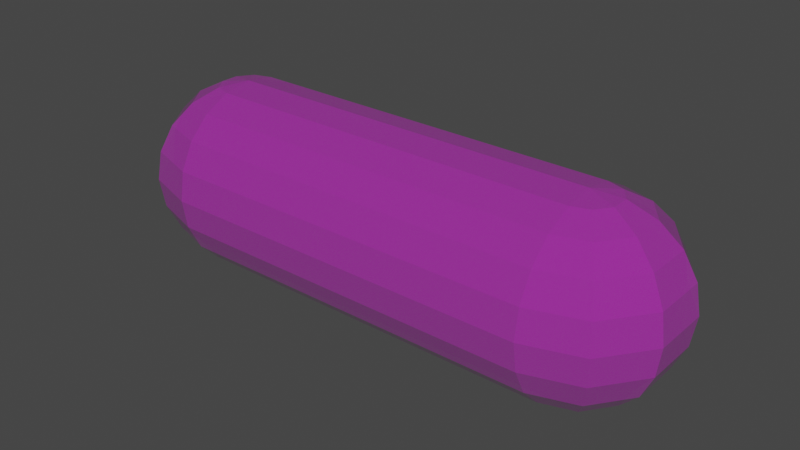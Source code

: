 # Source: laser.blend  (saved by Blender 2.82.7; exported with 4.5.12 LTS)
import bpy
from mathutils import Matrix  # noqa: F401  (used for matrix-valued properties, if any)

bpy.ops.wm.read_factory_settings(use_empty=True)
scene = bpy.context.scene
scene.name = 'Scene'

# ---- collections
col_collection = bpy.data.collections.new('Collection'); scene.collection.children.link(col_collection)

# ---- images (referenced by path relative to the original .blend; pixels are not part of the script)
import os
ASSET_DIR = os.environ.get("B2B_ASSET_DIR", "")  # directory of the original .blend (textures are referenced by path, not embedded)
HERE = os.path.dirname(os.path.abspath(__file__))  # packed textures are extracted next to this script under _unpacked/

def load_image(name, relpath, width, height, colorspace="sRGB"):
    """Load a texture the original file referenced (path relative to the .blend, or extracted next to this script)."""
    p = next((c for c in (os.path.join(HERE, relpath), os.path.join(ASSET_DIR, relpath)) if relpath and os.path.exists(c)), "")
    if p:
        img = bpy.data.images.load(p, check_existing=True)
        img.name = name
    else:  # same state as the original file: an image datablock whose file is absent (Cycles renders it pink)
        img = bpy.data.images.new(name, width, height)
        img.source = "FILE"
        img.filepath = "//" + (relpath or name)
    img.colorspace_settings.name = colorspace
    return img
img_laser_texture = load_image('Laser_Texture', 'Laser_Texture.png', 1024, 1024, 'sRGB')
img_laser_texture_001 = load_image('Laser_Texture.001', 'Laser_Texture.png', 1024, 1024, 'Non-Color')

# ---- materials (node trees are filled in below, after node groups)
mat_material_007 = bpy.data.materials.new('Material.007')
mat_material_007.use_transparent_shadow = False
mat_material_007.diffuse_color = (0.8, 0.0007082, 0.007, 1.0)
mat_material_007.roughness = 0.0

# ---- material node trees
mat_material_007.use_nodes = True; mat_material_007.node_tree.nodes.clear()
_N = mat_material_007.node_tree.nodes; _L = mat_material_007.node_tree.links
n0 = _N.new('ShaderNodeOutputMaterial'); n0.name = 'Material Output'; n0.location = (373, 238)
n1 = _N.new('ShaderNodeNormalMap'); n1.name = 'Normal Map'; n1.location = (-227, -362)
n1.label = 'Normal/Map'
n1.inputs[0].default_value = 0.0
n2 = _N.new('ShaderNodeTexImage'); n2.name = 'Image Texture'; n2.location = (-227, 538)
n2.image = img_laser_texture
n3 = _N.new('ShaderNodeTexImage'); n3.name = 'Image Texture.001'; n3.location = (-227, -62)
n3.image = img_laser_texture_001
n4 = _N.new('ShaderNodeBsdfPrincipled'); n4.name = 'Principled BSDF'; n4.location = (83, 238)
n4.distribution = 'GGX'
n4.subsurface_method = 'BURLEY'
n4.inputs[2].default_value = 0.0
n4.inputs[3].default_value = 1.45
n4.inputs[27].default_value = (0.0, 0.0, 0.0, 1.0)
n4.inputs[28].default_value = 1.0
_L.new(n4.outputs[0], n0.inputs[0])
_L.new(n1.outputs[0], n4.inputs[5])
_L.new(n2.outputs[0], n4.inputs[0])
_L.new(n3.outputs[0], n4.inputs[4])
n0.is_active_output = True

# ---- world
world_world = bpy.data.worlds.new('World'); scene.world = world_world
world_world.use_nodes = True; world_world.node_tree.nodes.clear()
_N = world_world.node_tree.nodes; _L = world_world.node_tree.links
n0 = _N.new('ShaderNodeOutputWorld'); n0.name = 'World Output'; n0.location = (300, 300)
n1 = _N.new('ShaderNodeBackground'); n1.name = 'Background'; n1.location = (10, 300)
n1.inputs[0].default_value = (0.05088, 0.05088, 0.05088, 1.0)
_L.new(n1.outputs[0], n0.inputs[0])
n0.is_active_output = True
world_world.color = (0.05088, 0.05088, 0.05088)
world_world.use_sun_shadow = False
world_world.sun_shadow_jitter_overblur = 0.0

# ---- meshes
me_sphere_001 = bpy.data.meshes.new('Sphere.001')
me_sphere_001.from_pydata([(-2.016, 0.9511, -0.309), (-2.016, -0.309, 0.9511), (-2.016, -1.0, -4.371e-08), (-2.016, -0.9511, -0.309), (-2.016, -0.809, -0.5878), (-2.016, -4.372e-07, 1.0), (-2.198, -0.25, 0.9511), (-2.362, -0.4755, 0.809), (-2.492, -0.6545, 0.5878), (-2.575, -0.7694, -0.309), (-2.492, -0.6545, -0.5878), (-2.362, -0.4755, -0.809), (-2.198, -0.25, -0.9511), (-2.31, -0.09549, 0.9511), (-2.575, -0.1816, 0.809), (-2.786, -0.25, 0.5878), (-2.921, -0.2939, -0.309), (-2.575, -0.1816, -0.809), (-2.31, -0.09549, -0.9511), (-2.575, 0.1816, 0.809), (-2.786, 0.25, 0.5878), (-2.921, 0.2939, 0.309), (-2.967, 0.309, -4.371e-08), (-2.31, 0.09549, -0.9511), (-2.575, 0.7694, 0.309), (-2.604, 0.809, -4.371e-08), (-2.575, 0.7694, -0.309), (-2.362, 0.4755, -0.809), (-2.198, 0.25, -0.9511), (-2.016, 0.309, 0.9511), (-2.016, 0.809, -0.5878), (-2.016, 0.309, -0.9511), (-0.3795, -0.309, 0.9511), (-0.3795, -0.5878, 0.809), (-0.3795, -0.809, 0.5878), (-0.3795, -1.0, -4.371e-08), (-0.3795, -0.9511, -0.309), (-0.3795, -0.5878, -0.809), (-0.3795, -5.608e-07, 1.0), (-0.3795, 0.309, 0.9511), (-0.3795, 0.809, 0.5878), (-0.3795, 0.9511, 0.309), (-0.3795, 1.0, -4.371e-08), (-0.3795, 0.809, -0.5878), (-0.3795, 0.309, -0.9511), (-2.016, 0.5878, -0.809), (-2.016, -0.5878, 0.809), (-2.016, -0.809, 0.5878), (-2.016, -0.9511, 0.309), (-2.016, -0.5878, -0.809), (-2.016, -0.309, -0.9511), (-2.575, -0.7694, 0.309), (-2.604, -0.809, -4.371e-08), (-2.921, -0.2939, 0.309), (-2.967, -0.309, -4.371e-08), (-2.786, -0.25, -0.5878), (-2.31, 0.09549, 0.9511), (-2.921, 0.2939, -0.309), (-2.786, 0.25, -0.5878), (-2.575, 0.1816, -0.809), (-2.198, 0.25, 0.9511), (-2.362, 0.4755, 0.809), (-2.492, 0.6545, 0.5878), (-2.492, 0.6545, -0.5878), (-2.016, 0.5878, 0.809), (-2.016, 0.809, 0.5878), (-2.016, 0.9511, 0.309), (-2.016, 1.0, -4.371e-08), (-2.016, -1.736e-07, -1.0), (-0.3795, 0.9511, -0.309), (-0.3795, 0.5878, -0.809), (-0.3795, -0.9511, 0.309), (-0.3795, -0.809, -0.5878), (-0.3795, -0.309, -0.9511), (-0.3795, 0.5878, 0.809), (-0.3795, -2.972e-07, -1.0), (1.998, -0.9511, -0.309), (1.998, -0.5878, -0.809), (1.998, 0.309, 0.9511), (1.998, 0.5878, 0.809), (1.998, 0.809, 0.5878), (1.998, 0.9511, 0.309), (1.998, 1.0, -4.371e-08), (1.998, 0.9511, -0.309), (1.998, 0.809, -0.5878), (1.998, 0.5878, -0.809), (1.998, 0.309, -0.9511), (1.998, -2.227e-07, 1.0), (2.179, 0.25, 0.9511), (2.343, 0.4755, 0.809), (2.473, 0.6545, 0.5878), (2.557, 0.7694, 0.309), (2.586, 0.809, -4.371e-08), (2.557, 0.7694, -0.309), (2.473, 0.6545, -0.5878), (2.343, 0.4755, -0.809), (2.179, 0.25, -0.9511), (2.292, 0.09549, 0.9511), (2.557, 0.1816, 0.809), (2.767, 0.25, 0.5878), (2.902, 0.2939, 0.309), (2.949, 0.309, -4.371e-08), (2.902, 0.2939, -0.309), (2.767, 0.25, -0.5878), (2.557, 0.1816, -0.809), (2.292, 0.09549, -0.9511), (2.292, -0.09549, 0.9511), (2.557, -0.1816, 0.809), (2.767, -0.25, 0.5878), (2.902, -0.2939, 0.309), (2.949, -0.309, -4.371e-08), (2.902, -0.2939, -0.309), (2.767, -0.25, -0.5878), (2.557, -0.1816, -0.809), (2.292, -0.09549, -0.9511), (2.179, -0.25, 0.9511), (2.343, -0.4755, 0.809), (2.473, -0.6545, 0.5878), (2.557, -0.7694, 0.309), (2.586, -0.809, -4.371e-08), (2.557, -0.7694, -0.309), (2.473, -0.6545, -0.5878), (2.343, -0.4755, -0.809), (2.179, -0.25, -0.9511), (1.998, -0.309, 0.9511), (1.998, -0.5878, 0.809), (1.998, -0.809, 0.5878), (1.998, -0.9511, 0.309), (1.998, -1.0, -4.371e-08), (1.998, -0.809, -0.5878), (1.998, -0.309, -0.9511), (1.998, -4.863e-07, -1.0), (0.3611, -0.9511, -0.309), (0.3611, -0.5878, -0.809), (0.3611, 0.309, 0.9511), (0.3611, 0.5878, 0.809), (0.3611, 0.809, 0.5878), (0.3611, 0.9511, 0.309), (0.3611, 1.0, -4.371e-08), (0.3611, 0.9511, -0.309), (0.3611, 0.809, -0.5878), (0.3611, 0.5878, -0.809), (0.3611, 0.309, -0.9511), (0.3611, -3.463e-07, 1.0), (0.3611, -0.309, 0.9511), (0.3611, -0.5878, 0.809), (0.3611, -0.809, 0.5878), (0.3611, -0.9511, 0.309), (0.3611, -1.0, -4.371e-08), (0.3611, -0.809, -0.5878), (0.3611, -0.309, -0.9511), (0.3611, -6.099e-07, -1.0)], [], [(48, 47, 8, 51), (1, 5, 6), (49, 4, 10, 11), (2, 48, 51, 52), (46, 1, 6, 7), (50, 49, 11, 12), (3, 2, 52, 9), (47, 46, 7, 8), (68, 50, 12), (4, 3, 9, 10), (10, 9, 16, 55), (51, 8, 15, 53), (6, 5, 13), (11, 10, 55, 17), (7, 6, 13, 14), (12, 11, 17, 18), (9, 52, 54, 16), (8, 7, 14, 15), (68, 12, 18), (15, 14, 19, 20), (68, 18, 23), (55, 16, 57, 58), (53, 15, 20, 21), (13, 5, 56), (17, 55, 58, 59), (54, 53, 21, 22), (14, 13, 56, 19), (18, 17, 59, 23), (16, 54, 22, 57), (23, 59, 27, 28), (57, 22, 25, 26), (20, 19, 61, 62), (68, 23, 28), (58, 57, 26, 63), (21, 20, 62, 24), (56, 5, 60), (59, 58, 63, 27), (22, 21, 24, 25), (19, 56, 60, 61), (25, 24, 66, 67), (61, 60, 29, 64), (28, 27, 45, 31), (26, 25, 67, 0), (68, 28, 31), (63, 26, 0, 30), (24, 62, 65, 66), (60, 5, 29), (27, 63, 30, 45), (4, 49, 37, 72), (67, 66, 41, 42), (49, 50, 73, 37), (68, 31, 44, 75), (1, 46, 33, 32), (29, 5, 38, 39), (46, 47, 34, 33), (0, 67, 42, 69), (47, 48, 71, 34), (30, 0, 69, 43), (48, 2, 35, 71), (64, 29, 39, 74), (45, 30, 43, 70), (2, 3, 36, 35), (65, 64, 74, 40), (31, 45, 70, 44), (3, 4, 72, 36), (66, 65, 40, 41), (5, 1, 32, 38), (52, 51, 53, 54), (62, 61, 64, 65), (50, 68, 75, 73), (81, 80, 90, 91), (78, 87, 88), (85, 84, 94, 95), (82, 81, 91, 92), (79, 78, 88, 89), (86, 85, 95, 96), (83, 82, 92, 93), (80, 79, 89, 90), (131, 86, 96), (84, 83, 93, 94), (94, 93, 102, 103), (91, 90, 99, 100), (88, 87, 97), (95, 94, 103, 104), (92, 91, 100, 101), (89, 88, 97, 98), (96, 95, 104, 105), (93, 92, 101, 102), (90, 89, 98, 99), (131, 96, 105), (99, 98, 107, 108), (131, 105, 114), (103, 102, 111, 112), (100, 99, 108, 109), (97, 87, 106), (104, 103, 112, 113), (101, 100, 109, 110), (98, 97, 106, 107), (105, 104, 113, 114), (102, 101, 110, 111), (114, 113, 122, 123), (111, 110, 119, 120), (108, 107, 116, 117), (131, 114, 123), (112, 111, 120, 121), (109, 108, 117, 118), (106, 87, 115), (113, 112, 121, 122), (110, 109, 118, 119), (107, 106, 115, 116), (119, 118, 127, 128), (116, 115, 124, 125), (123, 122, 77, 130), (120, 119, 128, 76), (117, 116, 125, 126), (131, 123, 130), (121, 120, 76, 129), (118, 117, 126, 127), (115, 87, 124), (122, 121, 129, 77), (84, 85, 141, 140), (128, 127, 147, 148), (86, 131, 151, 142), (85, 86, 142, 141), (131, 130, 150, 151), (78, 79, 135, 134), (124, 87, 143, 144), (79, 80, 136, 135), (76, 128, 148, 132), (80, 81, 137, 136), (129, 76, 132, 149), (81, 82, 138, 137), (125, 124, 144, 145), (77, 129, 149, 133), (82, 83, 139, 138), (126, 125, 145, 146), (130, 77, 133, 150), (83, 84, 140, 139), (127, 126, 146, 147), (87, 78, 134, 143), (39, 38, 143, 134), (38, 32, 144, 143), (32, 33, 145, 144), (33, 34, 146, 145), (34, 71, 147, 146), (71, 35, 148, 147), (35, 36, 132, 148), (36, 72, 149, 132), (72, 37, 133, 149), (37, 73, 150, 133), (73, 75, 151, 150), (75, 44, 142, 151), (44, 70, 141, 142), (70, 43, 140, 141), (43, 69, 139, 140), (69, 42, 138, 139), (42, 41, 137, 138), (41, 40, 136, 137), (40, 74, 135, 136), (74, 39, 134, 135)])
me_sphere_001.polygons.foreach_set('use_smooth', [True] * 160)
_k = set([(0, 26), (0, 30), (0, 67), (0, 69), (1, 5), (1, 6), (1, 32), (1, 46), (2, 3), (2, 35), (2, 48), (2, 52), (3, 4), (3, 9), (3, 36), (4, 10), (4, 49), (4, 72), (5, 6), (5, 13), (5, 29), (5, 38), (5, 56), (5, 60), (6, 7), (6, 13), (7, 8), (7, 14), (7, 46), (8, 15), (8, 47), (8, 51), (9, 10), (9, 16), (9, 52), (10, 11), (10, 55), (11, 12), (11, 17), (11, 49), (12, 18), (12, 50), (12, 68), (13, 14), (13, 56), (14, 15), (14, 19), (15, 20), (15, 53), (16, 54), (16, 55), (16, 57), (17, 18), (17, 55), (17, 59), (18, 23), (18, 68), (19, 20), (19, 56), (19, 61), (20, 21), (20, 62), (21, 22), (21, 24), (21, 53), (22, 25), (22, 54), (22, 57), (23, 28), (23, 59), (23, 68), (24, 25), (24, 62), (24, 66), (25, 26), (25, 67), (26, 57), (26, 63), (27, 28), (27, 45), (27, 59), (27, 63), (28, 31), (28, 68), (29, 39), (29, 60), (29, 64), (30, 43), (30, 45), (30, 63), (31, 44), (31, 45), (31, 68), (32, 144), (33, 46), (33, 145), (34, 47), (34, 146), (35, 148), (36, 132), (37, 49), (37, 133), (38, 143), (39, 134), (40, 65), (40, 136), (41, 66), (41, 137), (42, 67), (42, 138), (43, 140), (44, 142), (45, 70), (46, 47), (47, 48), (48, 51), (48, 71), (49, 50), (50, 68), (50, 73), (51, 52), (51, 53), (52, 54), (53, 54), (55, 58), (56, 60), (57, 58), (58, 59), (58, 63), (60, 61), (61, 62), (61, 64), (62, 65), (64, 65), (64, 74), (65, 66), (66, 67), (68, 75), (69, 139), (70, 141), (71, 147), (72, 149), (73, 150), (74, 135), (75, 151), (76, 120), (76, 128), (76, 129), (76, 132), (77, 122), (77, 129), (77, 130), (77, 133), (78, 79), (78, 87), (78, 88), (78, 134), (79, 80), (79, 89), (79, 135), (80, 81), (80, 90), (80, 136), (81, 82), (81, 91), (81, 137), (82, 83), (82, 92), (82, 138), (83, 84), (83, 93), (83, 139), (84, 85), (84, 94), (84, 140), (85, 86), (85, 95), (85, 141), (86, 96), (86, 131), (86, 142), (87, 88), (87, 97), (87, 106), (87, 115), (87, 124), (87, 143), (88, 89), (88, 97), (89, 90), (89, 98), (90, 91), (90, 99), (91, 92), (91, 100), (92, 93), (92, 101), (93, 94), (93, 102), (94, 95), (94, 103), (95, 96), (95, 104), (96, 105), (96, 131), (97, 98), (97, 106), (98, 99), (98, 107), (99, 100), (99, 108), (100, 101), (100, 109), (101, 102), (101, 110), (102, 103), (102, 111), (103, 104), (103, 112), (104, 105), (104, 113), (105, 114), (105, 131), (106, 107), (106, 115), (107, 108), (107, 116), (108, 109), (108, 117), (109, 110), (109, 118), (110, 111), (110, 119), (111, 112), (111, 120), (112, 113), (112, 121), (113, 114), (113, 122), (114, 123), (114, 131), (115, 116), (115, 124), (116, 117), (116, 125), (117, 118), (117, 126), (118, 119), (118, 127), (119, 120), (119, 128), (120, 121), (121, 122), (121, 129), (122, 123), (123, 130), (123, 131), (124, 125), (124, 144), (125, 126), (125, 145), (126, 127), (126, 146), (127, 128), (127, 147), (128, 148), (129, 149), (130, 131), (130, 150), (131, 151)])
me_sphere_001.attributes.new('sharp_edge', 'BOOLEAN', 'EDGE').data.foreach_set('value', [ (min(e.vertices), max(e.vertices)) in _k for e in me_sphere_001.edges])
_uv = me_sphere_001.uv_layers.new(name='UVMap')
_uv.uv.foreach_set('vector', [0.2583, 0.7701, 0.2559, 0.777, 0.2466, 0.7739, 0.2472, 0.7691, 0.245, 0.7872, 0.2377, 0.789, 0.2422, 0.784, 0.2472, 0.746, 0.2527, 0.7504, 0.2447, 0.7556, 0.2421, 0.7512, 0.2585, 0.763, 0.2583, 0.7701, 0.2472, 0.7691, 0.2471, 0.7645, 0.2514, 0.7829, 0.245, 0.7872, 0.2422, 0.784, 0.245, 0.7788, 0.2405, 0.7434, 0.2472, 0.746, 0.2421, 0.7512, 0.2384, 0.7469, 0.2566, 0.7563, 0.2585, 0.763, 0.2471, 0.7645, 0.2463, 0.76, 0.2559, 0.777, 0.2514, 0.7829, 0.245, 0.7788, 0.2466, 0.7739, 0.2332, 0.7427, 0.2405, 0.7434, 0.2384, 0.7469, 0.2527, 0.7504, 0.2566, 0.7563, 0.2463, 0.76, 0.2447, 0.7556, 0.2447, 0.7556, 0.2463, 0.76, 0.2386, 0.7617, 0.2379, 0.7578, 0.2472, 0.7691, 0.2466, 0.7739, 0.2394, 0.7732, 0.2394, 0.7692, 0.2422, 0.784, 0.2377, 0.789, 0.2389, 0.7827, 0.2421, 0.7512, 0.2447, 0.7556, 0.2379, 0.7578, 0.2369, 0.7536, 0.245, 0.7788, 0.2422, 0.784, 0.2389, 0.7827, 0.2393, 0.7775, 0.2384, 0.7469, 0.2421, 0.7512, 0.2369, 0.7536, 0.2354, 0.7487, 0.2463, 0.76, 0.2471, 0.7645, 0.2391, 0.7654, 0.2386, 0.7617, 0.2466, 0.7739, 0.245, 0.7788, 0.2393, 0.7775, 0.2394, 0.7732, 0.2332, 0.7427, 0.2384, 0.7469, 0.2354, 0.7487, 0.2394, 0.7732, 0.2393, 0.7775, 0.234, 0.7781, 0.233, 0.7739, 0.2332, 0.7427, 0.2354, 0.7487, 0.2321, 0.749, 0.2379, 0.7578, 0.2386, 0.7617, 0.2316, 0.7624, 0.2315, 0.7585, 0.2394, 0.7692, 0.2394, 0.7732, 0.233, 0.7739, 0.2323, 0.77, 0.2389, 0.7827, 0.2377, 0.789, 0.2356, 0.7829, 0.2369, 0.7536, 0.2379, 0.7578, 0.2315, 0.7585, 0.2316, 0.7541, 0.2391, 0.7654, 0.2394, 0.7692, 0.2323, 0.77, 0.2319, 0.7662, 0.2393, 0.7775, 0.2389, 0.7827, 0.2356, 0.7829, 0.234, 0.7781, 0.2354, 0.7487, 0.2369, 0.7536, 0.2316, 0.7541, 0.2321, 0.749, 0.2386, 0.7617, 0.2391, 0.7654, 0.2319, 0.7662, 0.2316, 0.7624, 0.2321, 0.749, 0.2316, 0.7541, 0.2259, 0.7528, 0.2288, 0.7477, 0.2316, 0.7624, 0.2319, 0.7662, 0.2238, 0.7672, 0.2237, 0.7626, 0.233, 0.7739, 0.234, 0.7781, 0.2288, 0.7804, 0.2263, 0.7761, 0.2332, 0.7427, 0.2321, 0.749, 0.2288, 0.7477, 0.2315, 0.7585, 0.2316, 0.7624, 0.2237, 0.7626, 0.2244, 0.7578, 0.2323, 0.77, 0.233, 0.7739, 0.2263, 0.7761, 0.2247, 0.7717, 0.2356, 0.7829, 0.2377, 0.789, 0.2325, 0.7847, 0.2316, 0.7541, 0.2315, 0.7585, 0.2244, 0.7578, 0.2259, 0.7528, 0.2319, 0.7662, 0.2323, 0.77, 0.2247, 0.7717, 0.2238, 0.7672, 0.234, 0.7781, 0.2356, 0.7829, 0.2325, 0.7847, 0.2288, 0.7804, 0.2238, 0.7672, 0.2247, 0.7717, 0.2144, 0.7754, 0.2124, 0.7686, 0.2288, 0.7804, 0.2325, 0.7847, 0.2305, 0.7882, 0.2238, 0.7856, 0.2288, 0.7477, 0.2259, 0.7528, 0.2196, 0.7488, 0.226, 0.7445, 0.2237, 0.7626, 0.2238, 0.7672, 0.2124, 0.7686, 0.2127, 0.7615, 0.2332, 0.7427, 0.2288, 0.7477, 0.226, 0.7445, 0.2244, 0.7578, 0.2237, 0.7626, 0.2127, 0.7615, 0.2151, 0.7547, 0.2247, 0.7717, 0.2263, 0.7761, 0.2183, 0.7812, 0.2144, 0.7754, 0.2325, 0.7847, 0.2377, 0.789, 0.2305, 0.7882, 0.2259, 0.7528, 0.2244, 0.7578, 0.2151, 0.7547, 0.2196, 0.7488, 0.2527, 0.7504, 0.2472, 0.746, 0.3435, 0.555, 0.4035, 0.5982, 0.2124, 0.7686, 0.2144, 0.7754, 0.02343, 0.8737, 0.0001481, 0.8029, 0.2472, 0.746, 0.2405, 0.7434, 0.2733, 0.5323, 0.3435, 0.555, 0.2332, 0.7427, 0.226, 0.7445, 0.1286, 0.5544, 0.1993, 0.5321, 0.245, 0.7872, 0.2514, 0.7829, 0.4031, 0.9342, 0.3424, 0.9773, 0.2305, 0.7882, 0.2377, 0.789, 0.2717, 0.9996, 0.1977, 0.9993, 0.2514, 0.7829, 0.2559, 0.777, 0.4474, 0.8742, 0.4031, 0.9342, 0.2127, 0.7615, 0.2124, 0.7686, 0.0001481, 0.8029, 0.000147, 0.7283, 0.2559, 0.777, 0.2583, 0.7701, 0.4708, 0.8033, 0.4474, 0.8742, 0.2151, 0.7547, 0.2127, 0.7615, 0.000147, 0.7283, 0.02353, 0.6574, 0.2583, 0.7701, 0.2585, 0.763, 0.4708, 0.7287, 0.4708, 0.8033, 0.2238, 0.7856, 0.2305, 0.7882, 0.1977, 0.9993, 0.1275, 0.9766, 0.2196, 0.7488, 0.2151, 0.7547, 0.02353, 0.6574, 0.06789, 0.5974, 0.2585, 0.763, 0.2566, 0.7563, 0.4475, 0.658, 0.4708, 0.7287, 0.2183, 0.7812, 0.2238, 0.7856, 0.1275, 0.9766, 0.06742, 0.9335, 0.226, 0.7445, 0.2196, 0.7488, 0.06789, 0.5974, 0.1286, 0.5544, 0.2566, 0.7563, 0.2527, 0.7504, 0.4035, 0.5982, 0.4475, 0.658, 0.2144, 0.7754, 0.2183, 0.7812, 0.06742, 0.9335, 0.02343, 0.8737, 0.2377, 0.789, 0.245, 0.7872, 0.3424, 0.9773, 0.2717, 0.9996, 0.6948, 0.7673, 0.6947, 0.7628, 0.7025, 0.7626, 0.7027, 0.7664, 0.7153, 0.7559, 0.7128, 0.7516, 0.7178, 0.7465, 0.7232, 0.7508, 0.7014, 0.788, 0.7085, 0.7888, 0.7424, 0.9986, 0.6688, 0.9984, 0.2545, 0.2635, 0.2559, 0.2601, 0.2606, 0.2618, 0.2602, 0.2642, 0.2616, 0.2551, 0.2652, 0.2543, 0.2629, 0.2568, 0.2599, 0.2759, 0.2572, 0.2737, 0.2613, 0.2711, 0.2625, 0.2734, 0.2543, 0.2672, 0.2545, 0.2635, 0.2602, 0.2642, 0.2602, 0.2666, 0.2583, 0.2572, 0.2616, 0.2551, 0.2629, 0.2568, 0.2614, 0.2593, 0.2633, 0.2773, 0.2599, 0.2759, 0.2625, 0.2734, 0.2644, 0.2756, 0.2553, 0.2706, 0.2543, 0.2672, 0.2602, 0.2666, 0.2605, 0.2689, 0.2559, 0.2601, 0.2583, 0.2572, 0.2614, 0.2593, 0.2606, 0.2618, 0.2669, 0.2777, 0.2633, 0.2773, 0.2644, 0.2756, 0.2572, 0.2737, 0.2553, 0.2706, 0.2605, 0.2689, 0.2613, 0.2711, 0.2613, 0.2711, 0.2605, 0.2689, 0.2644, 0.2681, 0.2647, 0.2701, 0.2602, 0.2642, 0.2606, 0.2618, 0.2642, 0.2622, 0.2642, 0.2643, 0.2629, 0.2568, 0.2652, 0.2543, 0.2646, 0.2574, 0.2625, 0.2734, 0.2613, 0.2711, 0.2647, 0.2701, 0.2652, 0.2722, 0.2602, 0.2666, 0.2602, 0.2642, 0.2642, 0.2643, 0.2642, 0.2662, 0.2614, 0.2593, 0.2629, 0.2568, 0.2646, 0.2574, 0.2643, 0.26, 0.2644, 0.2756, 0.2625, 0.2734, 0.2652, 0.2722, 0.2659, 0.2747, 0.2605, 0.2689, 0.2602, 0.2666, 0.2642, 0.2662, 0.2644, 0.2681, 0.2606, 0.2618, 0.2614, 0.2593, 0.2643, 0.26, 0.2642, 0.2622, 0.2669, 0.2777, 0.2644, 0.2756, 0.2659, 0.2747, 0.2642, 0.2622, 0.2643, 0.26, 0.267, 0.2598, 0.2674, 0.262, 0.2669, 0.2777, 0.2659, 0.2747, 0.2676, 0.2746, 0.2647, 0.2701, 0.2644, 0.2681, 0.268, 0.2678, 0.268, 0.2698, 0.2642, 0.2643, 0.2642, 0.2622, 0.2674, 0.262, 0.2677, 0.2639, 0.2646, 0.2574, 0.2652, 0.2543, 0.2662, 0.2574, 0.2652, 0.2722, 0.2647, 0.2701, 0.268, 0.2698, 0.2679, 0.272, 0.2642, 0.2662, 0.2642, 0.2643, 0.2677, 0.2639, 0.2679, 0.2659, 0.2643, 0.26, 0.2646, 0.2574, 0.2662, 0.2574, 0.267, 0.2598, 0.2659, 0.2747, 0.2652, 0.2722, 0.2679, 0.272, 0.2676, 0.2746, 0.2644, 0.2681, 0.2642, 0.2662, 0.2679, 0.2659, 0.268, 0.2678, 0.2676, 0.2746, 0.2679, 0.272, 0.2708, 0.2727, 0.2693, 0.2753, 0.268, 0.2678, 0.2679, 0.2659, 0.272, 0.2655, 0.272, 0.2678, 0.2674, 0.262, 0.267, 0.2598, 0.2696, 0.2587, 0.2709, 0.2609, 0.2669, 0.2777, 0.2676, 0.2746, 0.2693, 0.2753, 0.268, 0.2698, 0.268, 0.2678, 0.272, 0.2678, 0.2716, 0.2702, 0.2677, 0.2639, 0.2674, 0.262, 0.2709, 0.2609, 0.2716, 0.2632, 0.2662, 0.2574, 0.2652, 0.2543, 0.2678, 0.2565, 0.2679, 0.272, 0.268, 0.2698, 0.2716, 0.2702, 0.2708, 0.2727, 0.2679, 0.2659, 0.2677, 0.2639, 0.2716, 0.2632, 0.272, 0.2655, 0.267, 0.2598, 0.2662, 0.2574, 0.2678, 0.2565, 0.2696, 0.2587, 0.272, 0.2655, 0.2716, 0.2632, 0.277, 0.2614, 0.2779, 0.2649, 0.2696, 0.2587, 0.2678, 0.2565, 0.2689, 0.2547, 0.2722, 0.2561, 0.2693, 0.2753, 0.2708, 0.2727, 0.2739, 0.2749, 0.2706, 0.2769, 0.272, 0.2678, 0.272, 0.2655, 0.2779, 0.2649, 0.2776, 0.2686, 0.2709, 0.2609, 0.2696, 0.2587, 0.2722, 0.2561, 0.275, 0.2584, 0.2669, 0.2777, 0.2693, 0.2753, 0.2706, 0.2769, 0.2716, 0.2702, 0.272, 0.2678, 0.2776, 0.2686, 0.2762, 0.272, 0.2716, 0.2632, 0.2709, 0.2609, 0.275, 0.2584, 0.277, 0.2614, 0.2678, 0.2565, 0.2652, 0.2543, 0.2689, 0.2547, 0.2708, 0.2727, 0.2716, 0.2702, 0.2762, 0.272, 0.2739, 0.2749, 0.2572, 0.2737, 0.2599, 0.2759, 0.209, 0.3742, 0.1785, 0.3513, 0.2779, 0.2649, 0.277, 0.2614, 0.3757, 0.212, 0.387, 0.2486, 0.2633, 0.2773, 0.2669, 0.2777, 0.2833, 0.387, 0.2451, 0.3865, 0.2599, 0.2759, 0.2633, 0.2773, 0.2451, 0.3865, 0.209, 0.3742, 0.2669, 0.2777, 0.2706, 0.2769, 0.3198, 0.3757, 0.2833, 0.387, 0.2616, 0.2551, 0.2583, 0.2572, 0.181, 0.1784, 0.2123, 0.1564, 0.2689, 0.2547, 0.2652, 0.2543, 0.2489, 0.1451, 0.2871, 0.1456, 0.2583, 0.2572, 0.2559, 0.2601, 0.158, 0.2091, 0.181, 0.1784, 0.2776, 0.2686, 0.2779, 0.2649, 0.387, 0.2486, 0.3865, 0.2869, 0.2559, 0.2601, 0.2545, 0.2635, 0.1457, 0.2454, 0.158, 0.2091, 0.2762, 0.272, 0.2776, 0.2686, 0.3865, 0.2869, 0.3741, 0.3231, 0.2545, 0.2635, 0.2543, 0.2672, 0.1451, 0.2836, 0.1457, 0.2454, 0.2722, 0.2561, 0.2689, 0.2547, 0.2871, 0.1456, 0.3232, 0.1579, 0.2739, 0.2749, 0.2762, 0.272, 0.3741, 0.3231, 0.3511, 0.3537, 0.2543, 0.2672, 0.2553, 0.2706, 0.1564, 0.3201, 0.1451, 0.2836, 0.275, 0.2584, 0.2722, 0.2561, 0.3232, 0.1579, 0.3537, 0.1808, 0.2706, 0.2769, 0.2739, 0.2749, 0.3511, 0.3537, 0.3198, 0.3757, 0.2553, 0.2706, 0.2572, 0.2737, 0.1785, 0.3513, 0.1564, 0.3201, 0.277, 0.2614, 0.275, 0.2584, 0.3537, 0.1808, 0.3757, 0.212, 0.2652, 0.2543, 0.2616, 0.2551, 0.2123, 0.1564, 0.2489, 0.1451, 0.1438, 0.0262, 0.224, 0.000153, 0.2489, 0.1451, 0.2123, 0.1564, 0.224, 0.000153, 0.3082, 0.000147, 0.2871, 0.1456, 0.2489, 0.1451, 0.3082, 0.000147, 0.3882, 0.02613, 0.3232, 0.1579, 0.2871, 0.1456, 0.3882, 0.02613, 0.4564, 0.07559, 0.3537, 0.1808, 0.3232, 0.1579, 0.4564, 0.07559, 0.5059, 0.1437, 0.3757, 0.212, 0.3537, 0.1808, 0.5059, 0.1437, 0.532, 0.2238, 0.387, 0.2486, 0.3757, 0.212, 0.532, 0.2238, 0.532, 0.3081, 0.3865, 0.2869, 0.387, 0.2486, 0.532, 0.3081, 0.5059, 0.3882, 0.3741, 0.3231, 0.3865, 0.2869, 0.5059, 0.3882, 0.4563, 0.4564, 0.3511, 0.3537, 0.3741, 0.3231, 0.4563, 0.4564, 0.3882, 0.5058, 0.3198, 0.3757, 0.3511, 0.3537, 0.3882, 0.5058, 0.3081, 0.5318, 0.2833, 0.387, 0.3198, 0.3757, 0.3081, 0.5318, 0.224, 0.5318, 0.2451, 0.3865, 0.2833, 0.387, 0.224, 0.5318, 0.144, 0.5059, 0.209, 0.3742, 0.2451, 0.3865, 0.144, 0.5059, 0.07595, 0.4565, 0.1785, 0.3513, 0.209, 0.3742, 0.07595, 0.4565, 0.0264, 0.3885, 0.1564, 0.3201, 0.1785, 0.3513, 0.0264, 0.3885, 0.000258, 0.3085, 0.1451, 0.2836, 0.1564, 0.3201, 0.000258, 0.3085, 0.000147, 0.2242, 0.1457, 0.2454, 0.1451, 0.2836, 0.000147, 0.2242, 0.02612, 0.144, 0.158, 0.2091, 0.1457, 0.2454, 0.02612, 0.144, 0.07564, 0.07576, 0.181, 0.1784, 0.158, 0.2091, 0.07564, 0.07576, 0.1438, 0.0262, 0.2123, 0.1564, 0.181, 0.1784])
me_sphere_001.materials.append(mat_material_007)
me_sphere_001.use_remesh_fix_poles = True
me_sphere_001.use_remesh_preserve_attributes = False
me_sphere_001.use_mirror_vertex_groups = False
me_sphere_001.update()
me_sphere_001.normals_split_custom_set([tuple(v) for v in zip(*[iter([-0.2781, -0.8559, 0.4361, -0.2781, -0.8559, 0.4361, -0.2781, -0.8559, 0.4361, -0.2781, -0.8559, 0.4361, -0.05076, -0.1562, 0.9864, -0.05076, -0.1562, 0.9864, -0.05076, -0.1562, 0.9864, -0.2239, -0.6892, -0.6892, -0.2239, -0.6892, -0.6892, -0.2239, -0.6892, -0.6892, -0.2239, -0.6892, -0.6892, -0.3056, -0.9404, 0.149, -0.3056, -0.9404, 0.149, -0.3056, -0.9404, 0.149, -0.3056, -0.9404, 0.149, -0.1459, -0.4491, 0.8815, -0.1459, -0.4491, 0.8815, -0.1459, -0.4491, 0.8815, -0.1459, -0.4491, 0.8815, -0.1459, -0.4491, -0.8815, -0.1459, -0.4491, -0.8815, -0.1459, -0.4491, -0.8815, -0.1459, -0.4491, -0.8815, -0.3056, -0.9404, -0.149, -0.3056, -0.9404, -0.149, -0.3056, -0.9404, -0.149, -0.3056, -0.9404, -0.149, -0.2239, -0.6892, 0.6892, -0.2239, -0.6892, 0.6892, -0.2239, -0.6892, 0.6892, -0.2239, -0.6892, 0.6892, -0.05076, -0.1562, -0.9864, -0.05076, -0.1562, -0.9864, -0.05076, -0.1562, -0.9864, -0.2781, -0.8559, -0.4361, -0.2781, -0.8559, -0.4361, -0.2781, -0.8559, -0.4361, -0.2781, -0.8559, -0.4361, -0.728, -0.529, -0.4361, -0.728, -0.529, -0.4361, -0.728, -0.529, -0.4361, -0.728, -0.529, -0.4361, -0.728, -0.529, 0.4361, -0.728, -0.529, 0.4361, -0.728, -0.529, 0.4361, -0.728, -0.529, 0.4361, -0.1329, -0.09656, 0.9864, -0.1329, -0.09656, 0.9864, -0.1329, -0.09656, 0.9864, -0.5862, -0.4259, -0.6892, -0.5862, -0.4259, -0.6892, -0.5862, -0.4259, -0.6892, -0.5862, -0.4259, -0.6892, -0.3821, -0.2776, 0.8815, -0.3821, -0.2776, 0.8815, -0.3821, -0.2776, 0.8815, -0.3821, -0.2776, 0.8815, -0.3821, -0.2776, -0.8815, -0.3821, -0.2776, -0.8815, -0.3821, -0.2776, -0.8815, -0.3821, -0.2776, -0.8815, -0.8, -0.5812, -0.149, -0.8, -0.5812, -0.149, -0.8, -0.5812, -0.149, -0.8, -0.5812, -0.149, -0.5862, -0.4259, 0.6892, -0.5862, -0.4259, 0.6892, -0.5862, -0.4259, 0.6892, -0.5862, -0.4259, 0.6892, -0.1329, -0.09656, -0.9864, -0.1329, -0.09656, -0.9864, -0.1329, -0.09656, -0.9864, -0.7246, -4.523e-07, 0.6892, -0.7246, -4.523e-07, 0.6892, -0.7246, -4.523e-07, 0.6892, -0.7246, -4.523e-07, 0.6892, -0.1643, 0.0, -0.9864, -0.1643, 0.0, -0.9864, -0.1643, 0.0, -0.9864, -0.8999, 0.0, -0.4361, -0.8999, 0.0, -0.4361, -0.8999, 0.0, -0.4361, -0.8999, 0.0, -0.4361, -0.8999, 0.0, 0.4361, -0.8999, 0.0, 0.4361, -0.8999, 0.0, 0.4361, -0.8999, 0.0, 0.4361, -0.1643, 0.0, 0.9864, -0.1643, 0.0, 0.9864, -0.1643, 0.0, 0.9864, -0.7246, 0.0, -0.6892, -0.7246, 0.0, -0.6892, -0.7246, 0.0, -0.6892, -0.7246, 0.0, -0.6892, -0.9888, 0.0, 0.149, -0.9888, 0.0, 0.149, -0.9888, 0.0, 0.149, -0.9888, 0.0, 0.149, -0.4722, -3.575e-07, 0.8815, -0.4722, -3.575e-07, 0.8815, -0.4722, -3.575e-07, 0.8815, -0.4722, -3.575e-07, 0.8815, -0.4722, 0.0, -0.8815, -0.4722, 0.0, -0.8815, -0.4722, 0.0, -0.8815, -0.4722, 0.0, -0.8815, -0.9888, 0.0, -0.149, -0.9888, 0.0, -0.149, -0.9888, 0.0, -0.149, -0.9888, 0.0, -0.149, -0.3821, 0.2776, -0.8815, -0.3821, 0.2776, -0.8815, -0.3821, 0.2776, -0.8815, -0.3821, 0.2776, -0.8815, -0.8, 0.5812, -0.149, -0.8, 0.5812, -0.149, -0.8, 0.5812, -0.149, -0.8, 0.5812, -0.149, -0.5862, 0.4259, 0.6892, -0.5862, 0.4259, 0.6892, -0.5862, 0.4259, 0.6892, -0.5862, 0.4259, 0.6892, -0.1329, 0.09656, -0.9864, -0.1329, 0.09656, -0.9864, -0.1329, 0.09656, -0.9864, -0.728, 0.529, -0.4361, -0.728, 0.529, -0.4361, -0.728, 0.529, -0.4361, -0.728, 0.529, -0.4361, -0.728, 0.529, 0.4361, -0.728, 0.529, 0.4361, -0.728, 0.529, 0.4361, -0.728, 0.529, 0.4361, -0.1329, 0.09656, 0.9864, -0.1329, 0.09656, 0.9864, -0.1329, 0.09656, 0.9864, -0.5862, 0.4259, -0.6892, -0.5862, 0.4259, -0.6892, -0.5862, 0.4259, -0.6892, -0.5862, 0.4259, -0.6892, -0.8, 0.5812, 0.149, -0.8, 0.5812, 0.149, -0.8, 0.5812, 0.149, -0.8, 0.5812, 0.149, -0.3821, 0.2776, 0.8815, -0.3821, 0.2776, 0.8815, -0.3821, 0.2776, 0.8815, -0.3821, 0.2776, 0.8815, -0.3056, 0.9404, 0.149, -0.3056, 0.9404, 0.149, -0.3056, 0.9404, 0.149, -0.3056, 0.9404, 0.149, -0.1459, 0.4491, 0.8815, -0.1459, 0.4491, 0.8815, -0.1459, 0.4491, 0.8815, -0.1459, 0.4491, 0.8815, -0.1459, 0.4491, -0.8815, -0.1459, 0.4491, -0.8815, -0.1459, 0.4491, -0.8815, -0.1459, 0.4491, -0.8815, -0.3056, 0.9404, -0.149, -0.3056, 0.9404, -0.149, -0.3056, 0.9404, -0.149, -0.3056, 0.9404, -0.149, -0.05076, 0.1562, -0.9864, -0.05076, 0.1562, -0.9864, -0.05076, 0.1562, -0.9864, -0.2781, 0.8559, -0.4361, -0.2781, 0.8559, -0.4361, -0.2781, 0.8559, -0.4361, -0.2781, 0.8559, -0.4361, -0.2781, 0.8559, 0.4361, -0.2781, 0.8559, 0.4361, -0.2781, 0.8559, 0.4361, -0.2781, 0.8559, 0.4361, -0.05076, 0.1562, 0.9864, -0.05076, 0.1562, 0.9864, -0.05076, 0.1562, 0.9864, -0.2239, 0.6892, -0.6892, -0.2239, 0.6892, -0.6892, -0.2239, 0.6892, -0.6892, -0.2239, 0.6892, -0.6892, -2.91e-08, -0.7071, -0.7071, -2.91e-08, -0.7071, -0.7071, -1.753e-07, -0.7071, -0.7071, -1.753e-07, -0.7071, -0.7071, 7.184e-08, 0.9877, 0.1564, 7.184e-08, 0.9877, 0.1564, 2.741e-07, 0.9877, 0.1564, 2.741e-07, 0.9877, 0.1564, -5.82e-08, -0.454, -0.891, -5.82e-08, -0.454, -0.891, -1.577e-07, -0.454, -0.891, -1.577e-07, -0.454, -0.891, 0.0, 0.1564, -0.9877, 0.0, 0.1564, -0.9877, 0.0, 0.1564, -0.9877, 0.0, 0.1564, -0.9877, -5.82e-08, -0.454, 0.891, -5.82e-08, -0.454, 0.891, -1.256e-07, -0.454, 0.891, -1.256e-07, -0.454, 0.891, 0.0, 0.1564, 0.9877, 0.0, 0.1564, 0.9877, 0.0, 0.1564, 0.9877, 0.0, 0.1564, 0.9877, -2.91e-08, -0.7071, 0.7071, -2.91e-08, -0.7071, 0.7071, -2.396e-07, -0.7071, 0.7071, -2.396e-07, -0.7071, 0.7071, 7.184e-08, 0.9877, -0.1564, 7.184e-08, 0.9877, -0.1564, 2.54e-07, 0.9877, -0.1564, 2.54e-07, 0.9877, -0.1564, -5.82e-08, -0.891, 0.454, -5.82e-08, -0.891, 0.454, -2.863e-07, -0.891, 0.454, -2.863e-07, -0.891, 0.454, 5.82e-08, 0.891, -0.454, 5.82e-08, 0.891, -0.454, 2.542e-07, 0.891, -0.454, 2.542e-07, 0.891, -0.454, -7.184e-08, -0.9877, 0.1564, -7.184e-08, -0.9877, 0.1564, -2.55e-07, -0.9877, 0.1564, -2.55e-07, -0.9877, 0.1564, 5.82e-08, 0.454, 0.891, 5.82e-08, 0.454, 0.891, 1.256e-07, 0.454, 0.891, 1.256e-07, 0.454, 0.891, 2.91e-08, 0.7071, -0.7071, 2.91e-08, 0.7071, -0.7071, 1.753e-07, 0.7071, -0.7071, 1.753e-07, 0.7071, -0.7071, -7.184e-08, -0.9877, -0.1564, -7.184e-08, -0.9877, -0.1564, -2.349e-07, -0.9877, -0.1564, -2.349e-07, -0.9877, -0.1564, 2.91e-08, 0.7071, 0.7071, 2.91e-08, 0.7071, 0.7071, 2.396e-07, 0.7071, 0.7071, 2.396e-07, 0.7071, 0.7071, 5.82e-08, 0.454, -0.891, 5.82e-08, 0.454, -0.891, 1.256e-07, 0.454, -0.891, 1.256e-07, 0.454, -0.891, -5.82e-08, -0.891, -0.454, -5.82e-08, -0.891, -0.454, -2.542e-07, -0.891, -0.454, -2.542e-07, -0.891, -0.454, 5.82e-08, 0.891, 0.454, 5.82e-08, 0.891, 0.454, 2.863e-07, 0.891, 0.454, 2.863e-07, 0.891, 0.454, 0.0, -0.1564, 0.9877, 0.0, -0.1564, 0.9877, -6.431e-08, -0.1564, 0.9877, -6.431e-08, -0.1564, 0.9877, -0.8, -0.5812, 0.149, -0.8, -0.5812, 0.149, -0.8, -0.5812, 0.149, -0.8, -0.5812, 0.149, -0.2239, 0.6892, 0.6892, -0.2239, 0.6892, 0.6892, -0.2239, 0.6892, 0.6892, -0.2239, 0.6892, 0.6892, 0.0, -0.1564, -0.9877, 0.0, -0.1564, -0.9877, 0.0, -0.1564, -0.9877, 0.0, -0.1564, -0.9877, 0.2781, 0.8559, 0.4361, 0.2781, 0.8559, 0.4361, 0.2781, 0.8559, 0.4361, 0.2781, 0.8559, 0.4361, 0.05076, 0.1562, 0.9864, 0.05076, 0.1562, 0.9864, 0.05076, 0.1562, 0.9864, 0.2239, 0.6892, -0.6892, 0.2239, 0.6892, -0.6892, 0.2239, 0.6892, -0.6892, 0.2239, 0.6892, -0.6892, 0.3056, 0.9404, 0.149, 0.3056, 0.9404, 0.149, 0.3056, 0.9404, 0.149, 0.3056, 0.9404, 0.149, 0.1459, 0.4491, 0.8815, 0.1459, 0.4491, 0.8815, 0.1459, 0.4491, 0.8815, 0.1459, 0.4491, 0.8815, 0.1459, 0.4491, -0.8815, 0.1459, 0.4491, -0.8815, 0.1459, 0.4491, -0.8815, 0.1459, 0.4491, -0.8815, 0.3056, 0.9404, -0.149, 0.3056, 0.9404, -0.149, 0.3056, 0.9404, -0.149, 0.3056, 0.9404, -0.149, 0.2239, 0.6892, 0.6892, 0.2239, 0.6892, 0.6892, 0.2239, 0.6892, 0.6892, 0.2239, 0.6892, 0.6892, 0.05076, 0.1562, -0.9864, 0.05076, 0.1562, -0.9864, 0.05076, 0.1562, -0.9864, 0.2781, 0.8559, -0.4361, 0.2781, 0.8559, -0.4361, 0.2781, 0.8559, -0.4361, 0.2781, 0.8559, -0.4361, 0.728, 0.529, -0.4361, 0.728, 0.529, -0.4361, 0.728, 0.529, -0.4361, 0.728, 0.529, -0.4361, 0.728, 0.529, 0.4361, 0.728, 0.529, 0.4361, 0.728, 0.529, 0.4361, 0.728, 0.529, 0.4361, 0.1329, 0.09656, 0.9864, 0.1329, 0.09656, 0.9864, 0.1329, 0.09656, 0.9864, 0.5862, 0.4259, -0.6892, 0.5862, 0.4259, -0.6892, 0.5862, 0.4259, -0.6892, 0.5862, 0.4259, -0.6892, 0.8, 0.5812, 0.149, 0.8, 0.5812, 0.149, 0.8, 0.5812, 0.149, 0.8, 0.5812, 0.149, 0.3821, 0.2776, 0.8815, 0.3821, 0.2776, 0.8815, 0.3821, 0.2776, 0.8815, 0.3821, 0.2776, 0.8815, 0.3821, 0.2776, -0.8815, 0.3821, 0.2776, -0.8815, 0.3821, 0.2776, -0.8815, 0.3821, 0.2776, -0.8815, 0.8, 0.5812, -0.149, 0.8, 0.5812, -0.149, 0.8, 0.5812, -0.149, 0.8, 0.5812, -0.149, 0.5862, 0.4259, 0.6892, 0.5862, 0.4259, 0.6892, 0.5862, 0.4259, 0.6892, 0.5862, 0.4259, 0.6892, 0.1329, 0.09656, -0.9864, 0.1329, 0.09656, -0.9864, 0.1329, 0.09656, -0.9864, 0.7246, 4.523e-07, 0.6892, 0.7246, 4.523e-07, 0.6892, 0.7246, 4.523e-07, 0.6892, 0.7246, 4.523e-07, 0.6892, 0.1643, 0.0, -0.9864, 0.1643, 0.0, -0.9864, 0.1643, 0.0, -0.9864, 0.8999, 3.538e-07, -0.4361, 0.8999, 3.538e-07, -0.4361, 0.8999, 3.538e-07, -0.4361, 0.8999, 3.538e-07, -0.4361, 0.8999, 3.538e-07, 0.4361, 0.8999, 3.538e-07, 0.4361, 0.8999, 3.538e-07, 0.4361, 0.8999, 3.538e-07, 0.4361, 0.1643, 0.0, 0.9864, 0.1643, 0.0, 0.9864, 0.1643, 0.0, 0.9864, 0.7246, 4.523e-07, -0.6892, 0.7246, 4.523e-07, -0.6892, 0.7246, 4.523e-07, -0.6892, 0.7246, 4.523e-07, -0.6892, 0.9888, 0.0, 0.149, 0.9888, 0.0, 0.149, 0.9888, 0.0, 0.149, 0.9888, 0.0, 0.149, 0.4722, 3.575e-07, 0.8815, 0.4722, 3.575e-07, 0.8815, 0.4722, 3.575e-07, 0.8815, 0.4722, 3.575e-07, 0.8815, 0.4722, 0.0, -0.8815, 0.4722, 0.0, -0.8815, 0.4722, 0.0, -0.8815, 0.4722, 0.0, -0.8815, 0.9888, 0.0, -0.149, 0.9888, 0.0, -0.149, 0.9888, 0.0, -0.149, 0.9888, 0.0, -0.149, 0.3821, -0.2776, -0.8815, 0.3821, -0.2776, -0.8815, 0.3821, -0.2776, -0.8815, 0.3821, -0.2776, -0.8815, 0.8, -0.5812, -0.149, 0.8, -0.5812, -0.149, 0.8, -0.5812, -0.149, 0.8, -0.5812, -0.149, 0.5862, -0.4259, 0.6892, 0.5862, -0.4259, 0.6892, 0.5862, -0.4259, 0.6892, 0.5862, -0.4259, 0.6892, 0.1329, -0.09656, -0.9864, 0.1329, -0.09656, -0.9864, 0.1329, -0.09656, -0.9864, 0.728, -0.529, -0.4361, 0.728, -0.529, -0.4361, 0.728, -0.529, -0.4361, 0.728, -0.529, -0.4361, 0.728, -0.529, 0.4361, 0.728, -0.529, 0.4361, 0.728, -0.529, 0.4361, 0.728, -0.529, 0.4361, 0.1329, -0.09656, 0.9864, 0.1329, -0.09656, 0.9864, 0.1329, -0.09656, 0.9864, 0.5862, -0.4259, -0.6892, 0.5862, -0.4259, -0.6892, 0.5862, -0.4259, -0.6892, 0.5862, -0.4259, -0.6892, 0.8, -0.5812, 0.149, 0.8, -0.5812, 0.149, 0.8, -0.5812, 0.149, 0.8, -0.5812, 0.149, 0.3821, -0.2776, 0.8815, 0.3821, -0.2776, 0.8815, 0.3821, -0.2776, 0.8815, 0.3821, -0.2776, 0.8815, 0.3056, -0.9404, 0.149, 0.3056, -0.9404, 0.149, 0.3056, -0.9404, 0.149, 0.3056, -0.9404, 0.149, 0.1459, -0.4491, 0.8815, 0.1459, -0.4491, 0.8815, 0.1459, -0.4491, 0.8815, 0.1459, -0.4491, 0.8815, 0.1459, -0.4491, -0.8815, 0.1459, -0.4491, -0.8815, 0.1459, -0.4491, -0.8815, 0.1459, -0.4491, -0.8815, 0.3056, -0.9404, -0.149, 0.3056, -0.9404, -0.149, 0.3056, -0.9404, -0.149, 0.3056, -0.9404, -0.149, 0.2239, -0.6892, 0.6892, 0.2239, -0.6892, 0.6892, 0.2239, -0.6892, 0.6892, 0.2239, -0.6892, 0.6892, 0.05076, -0.1562, -0.9864, 0.05076, -0.1562, -0.9864, 0.05076, -0.1562, -0.9864, 0.2781, -0.8559, -0.4361, 0.2781, -0.8559, -0.4361, 0.2781, -0.8559, -0.4361, 0.2781, -0.8559, -0.4361, 0.2781, -0.8559, 0.4361, 0.2781, -0.8559, 0.4361, 0.2781, -0.8559, 0.4361, 0.2781, -0.8559, 0.4361, 0.05076, -0.1562, 0.9864, 0.05076, -0.1562, 0.9864, 0.05076, -0.1562, 0.9864, 0.2239, -0.6892, -0.6892, 0.2239, -0.6892, -0.6892, 0.2239, -0.6892, -0.6892, 0.2239, -0.6892, -0.6892, -2.91e-08, 0.7071, -0.7071, -2.91e-08, 0.7071, -0.7071, 1.462e-07, 0.7071, -0.7071, 1.462e-07, 0.7071, -0.7071, 7.184e-08, -0.9877, 0.1564, 7.184e-08, -0.9877, 0.1564, -1.831e-07, -0.9877, 0.1564, -1.831e-07, -0.9877, 0.1564, 0.0, 0.1564, -0.9877, 0.0, 0.1564, -0.9877, 0.0, 0.1564, -0.9877, 0.0, 0.1564, -0.9877, -5.82e-08, 0.454, -0.891, -5.82e-08, 0.454, -0.891, 6.737e-08, 0.454, -0.891, 6.737e-08, 0.454, -0.891, 0.0, -0.1564, -0.9877, 0.0, -0.1564, -0.9877, 0.0, -0.1564, -0.9877, 0.0, -0.1564, -0.9877, -5.82e-08, 0.454, 0.891, -5.82e-08, 0.454, 0.891, 6.737e-08, 0.454, 0.891, 6.737e-08, 0.454, 0.891, -5.82e-08, -0.1564, 0.9877, -5.82e-08, -0.1564, 0.9877, -9.341e-08, -0.1564, 0.9877, -9.341e-08, -0.1564, 0.9877, -2.91e-08, 0.7071, 0.7071, -2.91e-08, 0.7071, 0.7071, 2.105e-07, 0.7071, 0.7071, 2.105e-07, 0.7071, 0.7071, 7.184e-08, -0.9877, -0.1564, 7.184e-08, -0.9877, -0.1564, -1.63e-07, -0.9877, -0.1564, -1.63e-07, -0.9877, -0.1564, -5.82e-08, 0.891, 0.454, -5.82e-08, 0.891, 0.454, 2.281e-07, 0.891, 0.454, 2.281e-07, 0.891, 0.454, 5.82e-08, -0.891, -0.454, 5.82e-08, -0.891, -0.454, -1.96e-07, -0.891, -0.454, -1.96e-07, -0.891, -0.454, -7.184e-08, 0.9877, 0.1564, -7.184e-08, 0.9877, 0.1564, 2.022e-07, 0.9877, 0.1564, 2.022e-07, 0.9877, 0.1564, 5.82e-08, -0.454, 0.891, 5.82e-08, -0.454, 0.891, -6.737e-08, -0.454, 0.891, -6.737e-08, -0.454, 0.891, 2.91e-08, -0.7071, -0.7071, 2.91e-08, -0.7071, -0.7071, -1.462e-07, -0.7071, -0.7071, -1.462e-07, -0.7071, -0.7071, -7.184e-08, 0.9877, -0.1564, -7.184e-08, 0.9877, -0.1564, 1.821e-07, 0.9877, -0.1564, 1.821e-07, 0.9877, -0.1564, 2.91e-08, -0.7071, 0.7071, 2.91e-08, -0.7071, 0.7071, -2.105e-07, -0.7071, 0.7071, -2.105e-07, -0.7071, 0.7071, 5.82e-08, -0.454, -0.891, 5.82e-08, -0.454, -0.891, -9.952e-08, -0.454, -0.891, -9.952e-08, -0.454, -0.891, -5.82e-08, 0.891, -0.454, -5.82e-08, 0.891, -0.454, 1.96e-07, 0.891, -0.454, 1.96e-07, 0.891, -0.454, 5.82e-08, -0.891, 0.454, 5.82e-08, -0.891, 0.454, -2.281e-07, -0.891, 0.454, -2.281e-07, -0.891, 0.454, 5.82e-08, 0.1564, 0.9877, 5.82e-08, 0.1564, 0.9877, 2.91e-08, 0.1564, 0.9877, 2.91e-08, 0.1564, 0.9877, 0.0, 0.1564, 0.9877, 0.0, 0.1564, 0.9877, 2.91e-08, 0.1564, 0.9877, 2.91e-08, 0.1564, 0.9877, -6.431e-08, -0.1564, 0.9877, -6.431e-08, -0.1564, 0.9877, -9.341e-08, -0.1564, 0.9877, -9.341e-08, -0.1564, 0.9877, -1.256e-07, -0.454, 0.891, -1.256e-07, -0.454, 0.891, -6.737e-08, -0.454, 0.891, -6.737e-08, -0.454, 0.891, -2.396e-07, -0.7071, 0.7071, -2.396e-07, -0.7071, 0.7071, -2.105e-07, -0.7071, 0.7071, -2.105e-07, -0.7071, 0.7071, -2.863e-07, -0.891, 0.454, -2.863e-07, -0.891, 0.454, -2.281e-07, -0.891, 0.454, -2.281e-07, -0.891, 0.454, -2.55e-07, -0.9877, 0.1564, -2.55e-07, -0.9877, 0.1564, -1.831e-07, -0.9877, 0.1564, -1.831e-07, -0.9877, 0.1564, -2.349e-07, -0.9877, -0.1564, -2.349e-07, -0.9877, -0.1564, -1.63e-07, -0.9877, -0.1564, -1.63e-07, -0.9877, -0.1564, -2.542e-07, -0.891, -0.454, -2.542e-07, -0.891, -0.454, -1.96e-07, -0.891, -0.454, -1.96e-07, -0.891, -0.454, -1.753e-07, -0.7071, -0.7071, -1.753e-07, -0.7071, -0.7071, -1.462e-07, -0.7071, -0.7071, -1.462e-07, -0.7071, -0.7071, -1.577e-07, -0.454, -0.891, -1.577e-07, -0.454, -0.891, -9.952e-08, -0.454, -0.891, -9.952e-08, -0.454, -0.891, 0.0, -0.1564, -0.9877, 0.0, -0.1564, -0.9877, 0.0, -0.1564, -0.9877, 0.0, -0.1564, -0.9877, 0.0, 0.1564, -0.9877, 0.0, 0.1564, -0.9877, 0.0, 0.1564, -0.9877, 0.0, 0.1564, -0.9877, 1.256e-07, 0.454, -0.891, 1.256e-07, 0.454, -0.891, 6.737e-08, 0.454, -0.891, 6.737e-08, 0.454, -0.891, 1.753e-07, 0.7071, -0.7071, 1.753e-07, 0.7071, -0.7071, 1.462e-07, 0.7071, -0.7071, 1.462e-07, 0.7071, -0.7071, 2.542e-07, 0.891, -0.454, 2.542e-07, 0.891, -0.454, 1.96e-07, 0.891, -0.454, 1.96e-07, 0.891, -0.454, 2.54e-07, 0.9877, -0.1564, 2.54e-07, 0.9877, -0.1564, 1.821e-07, 0.9877, -0.1564, 1.821e-07, 0.9877, -0.1564, 2.741e-07, 0.9877, 0.1564, 2.741e-07, 0.9877, 0.1564, 2.022e-07, 0.9877, 0.1564, 2.022e-07, 0.9877, 0.1564, 2.863e-07, 0.891, 0.454, 2.863e-07, 0.891, 0.454, 2.281e-07, 0.891, 0.454, 2.281e-07, 0.891, 0.454, 2.396e-07, 0.7071, 0.7071, 2.396e-07, 0.7071, 0.7071, 2.105e-07, 0.7071, 0.7071, 2.105e-07, 0.7071, 0.7071, 1.256e-07, 0.454, 0.891, 1.256e-07, 0.454, 0.891, 6.737e-08, 0.454, 0.891, 6.737e-08, 0.454, 0.891])] * 3)])

# ---- objects
ob_laser = bpy.data.objects.new('Laser', me_sphere_001)

# ---- transforms, parenting, visibility, modifiers, constraints
ob_laser.location = (-3.934e-08, 0.0, -3.935e-07)
ob_laser.rotation_euler = (-1.629e-07, 0.0, 0.0)
ob_laser.scale = (0.3382, 0.3382, 0.3382)
ob_laser.color = (0.8, 0.8, 0.8, 1.0)
ob_laser.lineart.crease_threshold = 0.0

# ---- collection membership
col_collection.objects.link(ob_laser)

# ---- scene / render settings (as saved in the file)
scene.frame_start = 1; scene.frame_end = 250; scene.frame_set(1)
scene.render.engine = 'BLENDER_EEVEE_NEXT'
scene.cycles.use_denoising = False
scene.cycles.samples = 128
scene.cycles.sampling_pattern = 'TABULATED_SOBOL'
scene.cycles.use_adaptive_sampling = False
scene.cycles.use_light_tree = False
scene.view_settings.view_transform = 'Filmic'
bpy.context.view_layer.update()

# ---- added for rendering (the .blend has no active camera and no usable light): camera, sun
cam_auto = bpy.data.cameras.new('AutoCamera')
cam_auto.lens = 50.0
cam_auto.sensor_width = 36.0
cam_auto.clip_end = 1000.0
ob_auto_camera = bpy.data.objects.new('AutoCamera', cam_auto)
scene.collection.objects.link(ob_auto_camera)
ob_auto_camera.location = (2.04855, -2.46199, 1.64133)
ob_auto_camera.rotation_euler = (1.09748, -7.21219e-08, 0.694738)
scene.camera = ob_auto_camera
light_auto_sun = bpy.data.lights.new('AutoSun', 'SUN')
light_auto_sun.energy = 3.0
light_auto_sun.angle = 0.0523599
ob_auto_sun = bpy.data.objects.new('AutoSun', light_auto_sun)
scene.collection.objects.link(ob_auto_sun)
ob_auto_sun.rotation_euler = (0.872665, 0.174533, 0.523599)
bpy.context.view_layer.update()
